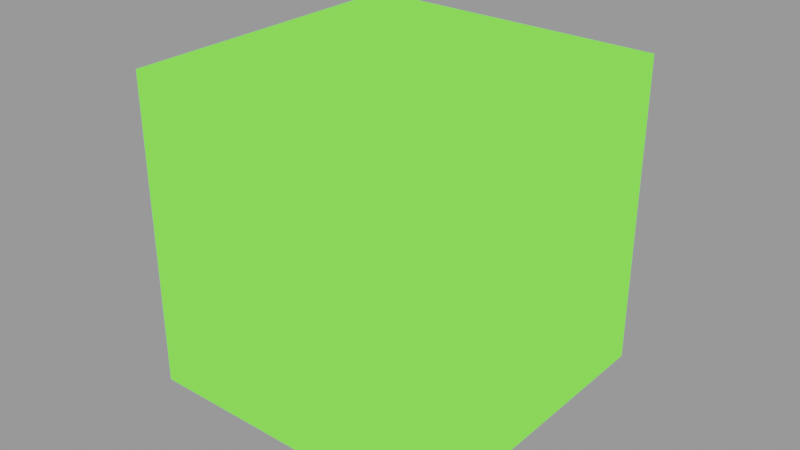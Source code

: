 # Source: TriColored.blend  (saved by Blender 3.1.7; exported with 4.5.12 LTS)
import bpy
from mathutils import Matrix  # noqa: F401  (used for matrix-valued properties, if any)

bpy.ops.wm.read_factory_settings(use_empty=True)
scene = bpy.context.scene
scene.name = 'main'

# ---- materials (node trees are filled in below, after node groups)
mat_sy_red_5_emmisive = bpy.data.materials.new('sy_red_5_emmisive')
mat_sy_red_5_emmisive.use_transparent_shadow = False
mat_sy_yellow_5_emmisive = bpy.data.materials.new('sy_yellow_5_emmisive')
mat_sy_yellow_5_emmisive.use_transparent_shadow = False
mat_sy_green_5_emmisive = bpy.data.materials.new('sy_green_5_emmisive')
mat_sy_green_5_emmisive.use_transparent_shadow = False

# ---- node groups
ng_geometry_nodes = bpy.data.node_groups.new('Geometry Nodes', 'GeometryNodeTree')
_s = ng_geometry_nodes.interface.new_socket(name='Geometry', in_out='OUTPUT', socket_type='NodeSocketGeometry')
_s = ng_geometry_nodes.interface.new_socket(name='Geometry', in_out='INPUT', socket_type='NodeSocketGeometry')
_s = ng_geometry_nodes.interface.new_socket(name='Count', in_out='INPUT', socket_type='NodeSocketInt')
_s.default_value = 10
_s.min_value = 3
_s.max_value = 10000
_s = ng_geometry_nodes.interface.new_socket(name='Spacing', in_out='INPUT', socket_type='NodeSocketFloat')
_s.min_value = -1e+04
_s.max_value = 1e+04
_s = ng_geometry_nodes.interface.new_socket(name='Radius', in_out='INPUT', socket_type='NodeSocketFloat')
_s = ng_geometry_nodes.interface.new_socket(name='Sphere', in_out='INPUT', socket_type='NodeSocketBool')
_s = ng_geometry_nodes.interface.new_socket(name='First', in_out='INPUT', socket_type='NodeSocketMaterial')
_s.default_value = mat_sy_green_5_emmisive
_s = ng_geometry_nodes.interface.new_socket(name='Middle', in_out='INPUT', socket_type='NodeSocketMaterial')
_s.default_value = mat_sy_red_5_emmisive
_s = ng_geometry_nodes.interface.new_socket(name='Last', in_out='INPUT', socket_type='NodeSocketMaterial')
_s.default_value = mat_sy_yellow_5_emmisive
ng_geometry_nodes.is_modifier = True
_N = ng_geometry_nodes.nodes; _L = ng_geometry_nodes.links
n0 = _N.new('GeometryNodeStoreNamedAttribute'); n0.name = 'Store Named Attribute.001'; n0.location = (-401, 407)
n0.data_type = 'FLOAT_VECTOR'
n0.domain = 'CORNER'
n0.inputs[2].default_value = 'uv_map'
n1 = _N.new('GeometryNodeStoreNamedAttribute'); n1.name = 'Store Named Attribute'; n1.location = (-396, 541)
n1.data_type = 'FLOAT_VECTOR'
n1.domain = 'CORNER'
n1.inputs[2].default_value = 'uv_map'
n2 = _N.new('NodeGroupOutput'); n2.name = 'Group Output'; n2.location = (970, 279)
n3 = _N.new('GeometryNodeJoinGeometry'); n3.name = 'Join Geometry'; n3.location = (750, 269)
n4 = _N.new('ShaderNodeSeparateXYZ'); n4.name = 'Separate XYZ'; n4.location = (-506, -31)
n5 = _N.new('GeometryNodeInputPosition'); n5.name = 'Position'; n5.location = (-657, -100)
n6 = _N.new('GeometryNodeInstanceOnPoints'); n6.name = 'Instance on Points'; n6.location = (182, 232)
n7 = _N.new('GeometryNodeInstanceOnPoints'); n7.name = 'Instance on Points.002'; n7.location = (182, -452)
n8 = _N.new('GeometryNodeMeshToPoints'); n8.name = 'Mesh to Points.002'; n8.location = (-81, -479)
n9 = _N.new('GeometryNodeMeshLine'); n9.name = 'Mesh Line'; n9.location = (-275, 325)
n10 = _N.new('GeometryNodeMeshLine'); n10.name = 'Mesh Line.001'; n10.location = (-284, -534)
n11 = _N.new('GeometryNodeSetMaterial'); n11.name = 'Set Material.002'; n11.location = (541, -91)
n12 = _N.new('GeometryNodeSetMaterial'); n12.name = 'Set Material.003'; n12.location = (415, -432)
n13 = _N.new('GeometryNodeSetMaterial'); n13.name = 'Set Material'; n13.location = (422, 246)
n14 = _N.new('ShaderNodeCombineXYZ'); n14.name = 'Combine XYZ'; n14.location = (-496, 133)
n15 = _N.new('ShaderNodeMath'); n15.name = 'Math'; n15.location = (-278, 30)
n15.operation = 'COMPARE'
n15.inputs[1].default_value = 0.0
n15.inputs[2].default_value = 0.01
n16 = _N.new('NodeReroute'); n16.name = 'Reroute'; n16.location = (-305, -657)
n16.width = 16
n16.socket_idname = 'NodeSocketVector'
n17 = _N.new('NodeGroupInput'); n17.name = 'Group Input.001'; n17.location = (180, -798)
n18 = _N.new('GeometryNodeInstanceOnPoints'); n18.name = 'Instance on Points.001'; n18.location = (183, -103)
n19 = _N.new('GeometryNodeMeshToPoints'); n19.name = 'Mesh to Points.001'; n19.location = (1, -132)
n20 = _N.new('ShaderNodeMath'); n20.name = 'Math.001'; n20.location = (-229, -211)
n20.operation = 'COMPARE'
n20.inputs[2].default_value = 0.01
n21 = _N.new('ShaderNodeMath'); n21.name = 'Math.005'; n21.location = (-497, -258)
n21.operation = 'SUBTRACT'
n22 = _N.new('GeometryNodeMeshToPoints'); n22.name = 'Mesh to Points'; n22.location = (-4, 56)
n23 = _N.new('ShaderNodeMath'); n23.name = 'Math.002'; n23.location = (-662, -188)
n23.operation = 'MULTIPLY'
n24 = _N.new('ShaderNodeMath'); n24.name = 'Math.003'; n24.location = (-487, -589)
n24.operation = 'SUBTRACT'
n24.inputs[1].default_value = 2.0
n25 = _N.new('NodeReroute'); n25.name = 'Reroute.002'; n25.location = (79, 294)
n25.width = 16
n25.socket_idname = 'NodeSocketGeometry'
n26 = _N.new('ShaderNodeMath'); n26.name = 'Math.004'; n26.location = (-601, 361)
n26.operation = 'MULTIPLY'
n26.inputs[1].default_value = 2.0
n27 = _N.new('GeometryNodeMeshUVSphere'); n27.name = 'UV Sphere'; n27.location = (-421, 541)
n27.inputs[0].default_value = 16
n27.inputs[1].default_value = 8
n28 = _N.new('GeometryNodeMeshCube'); n28.name = 'Cube'; n28.location = (-426, 407)
n29 = _N.new('NodeGroupInput'); n29.name = 'Group Input'; n29.location = (-1404, -163)
n30 = _N.new('NodeReroute'); n30.name = 'Reroute.001'; n30.location = (-761, 279)
n30.width = 16
n30.socket_idname = 'NodeSocketFloat'
n31 = _N.new('GeometryNodeSwitch'); n31.name = 'Switch'; n31.location = (-212, 520)
_L.new(n9.outputs[0], n22.inputs[0])
_L.new(n3.outputs[0], n2.inputs[0])
_L.new(n6.outputs[0], n13.inputs[0])
_L.new(n22.outputs[0], n6.inputs[0])
_L.new(n25.outputs[0], n6.inputs[2])
_L.new(n15.outputs[0], n22.inputs[1])
_L.new(n5.outputs[0], n4.inputs[0])
_L.new(n4.outputs[2], n15.inputs[0])
_L.new(n18.outputs[0], n11.inputs[0])
_L.new(n19.outputs[0], n18.inputs[0])
_L.new(n13.outputs[0], n3.inputs[0])
_L.new(n9.outputs[0], n19.inputs[0])
_L.new(n25.outputs[0], n18.inputs[2])
_L.new(n4.outputs[2], n20.inputs[0])
_L.new(n21.outputs[0], n20.inputs[1])
_L.new(n20.outputs[0], n19.inputs[1])
_L.new(n11.outputs[0], n3.inputs[0])
_L.new(n24.outputs[0], n10.inputs[0])
_L.new(n10.outputs[0], n8.inputs[0])
_L.new(n8.outputs[0], n7.inputs[0])
_L.new(n25.outputs[0], n7.inputs[2])
_L.new(n7.outputs[0], n12.inputs[0])
_L.new(n12.outputs[0], n3.inputs[0])
_L.new(n29.outputs[1], n9.inputs[0])
_L.new(n29.outputs[1], n23.inputs[0])
_L.new(n29.outputs[1], n24.inputs[0])
_L.new(n17.outputs[5], n13.inputs[2])
_L.new(n17.outputs[0], n3.inputs[0])
_L.new(n14.outputs[0], n9.inputs[3])
_L.new(n29.outputs[2], n14.inputs[2])
_L.new(n16.outputs[0], n10.inputs[3])
_L.new(n29.outputs[2], n23.inputs[1])
_L.new(n16.outputs[0], n10.inputs[2])
_L.new(n17.outputs[6], n12.inputs[2])
_L.new(n17.outputs[7], n11.inputs[2])
_L.new(n14.outputs[0], n16.inputs[0])
_L.new(n23.outputs[0], n21.inputs[0])
_L.new(n29.outputs[2], n21.inputs[1])
_L.new(n26.outputs[0], n28.inputs[0])
_L.new(n30.outputs[0], n27.inputs[2])
_L.new(n29.outputs[3], n30.inputs[0])
_L.new(n30.outputs[0], n26.inputs[0])
_L.new(n1.outputs[0], n31.inputs[2])
_L.new(n31.outputs[0], n25.inputs[0])
_L.new(n0.outputs[0], n31.inputs[1])
_L.new(n29.outputs[4], n31.inputs[0])
_L.new(n27.outputs[0], n1.inputs[0])
_L.new(n27.outputs[1], n1.inputs[3])
_L.new(n28.outputs[0], n0.inputs[0])
_L.new(n28.outputs[1], n0.inputs[3])
n2.is_active_output = True

# ---- material node trees
mat_sy_red_5_emmisive.use_nodes = True; mat_sy_red_5_emmisive.node_tree.nodes.clear()
_N = mat_sy_red_5_emmisive.node_tree.nodes; _L = mat_sy_red_5_emmisive.node_tree.links
n0 = _N.new('ShaderNodeOutputMaterial'); n0.name = 'Material Output'; n0.location = (300, 300)
n1 = _N.new('ShaderNodeEmission'); n1.name = 'Emission'; n1.location = (10, 300)
n1.inputs[0].default_value = (0.6373, 0.01906, 0.0, 1.0)
n1.inputs[1].default_value = 5.0
_L.new(n1.outputs[0], n0.inputs[0])
n0.is_active_output = True
mat_sy_yellow_5_emmisive.use_nodes = True; mat_sy_yellow_5_emmisive.node_tree.nodes.clear()
_N = mat_sy_yellow_5_emmisive.node_tree.nodes; _L = mat_sy_yellow_5_emmisive.node_tree.links
n0 = _N.new('ShaderNodeOutputMaterial'); n0.name = 'Material Output'; n0.location = (300, 300)
n1 = _N.new('ShaderNodeEmission'); n1.name = 'Emission'; n1.location = (10, 300)
n1.inputs[0].default_value = (1.0, 0.5578, 0.0, 1.0)
n1.inputs[1].default_value = 5.0
_L.new(n1.outputs[0], n0.inputs[0])
n0.is_active_output = True
mat_sy_green_5_emmisive.use_nodes = True; mat_sy_green_5_emmisive.node_tree.nodes.clear()
_N = mat_sy_green_5_emmisive.node_tree.nodes; _L = mat_sy_green_5_emmisive.node_tree.links
n0 = _N.new('ShaderNodeOutputMaterial'); n0.name = 'Material Output'; n0.location = (300, 300)
n1 = _N.new('ShaderNodeEmission'); n1.name = 'Emission'; n1.location = (10, 300)
n1.inputs[0].default_value = (0.04491, 0.2493, 0.01655, 1.0)
n1.inputs[1].default_value = 5.0
_L.new(n1.outputs[0], n0.inputs[0])
n0.is_active_output = True

# ---- meshes
me_vert_002 = bpy.data.meshes.new('Vert.002')
me_vert_002.from_pydata([(0.0, 0.0, 0.0)], [], [])
me_vert_002.use_remesh_fix_poles = True
me_vert_002.use_remesh_preserve_attributes = False
me_vert_002.update()

# ---- objects
ob_vert_001 = bpy.data.objects.new('Vert.001', me_vert_002)

# ---- transforms, parenting, visibility, modifiers, constraints
ob_vert_001.location = (0.0, 0.0, 0.0)
ob_vert_001.display_type = 'SOLID'
_m = ob_vert_001.modifiers.new('GeometryNodes', 'NODES')
_m.node_group = ng_geometry_nodes
_gi = [s.identifier for s in ng_geometry_nodes.interface.items_tree if s.item_type == 'SOCKET' and s.in_out == 'INPUT']
_m[_gi[2]] = 1.0  # Spacing
_m[_gi[3]] = 0.05  # Radius
_m[_gi[5]] = mat_sy_green_5_emmisive  # First
_m[_gi[6]] = mat_sy_yellow_5_emmisive  # Middle
_m[_gi[7]] = mat_sy_red_5_emmisive  # Last

# ---- collection membership
scene.collection.objects.link(ob_vert_001)

# ---- scene / render settings (as saved in the file)
scene.frame_start = 1; scene.frame_end = 250; scene.frame_set(1)
scene.render.engine = 'BLENDER_EEVEE_NEXT'
scene.render.image_settings.exr_codec = 'NONE'
scene.render.simplify_subdivision_render = 0
scene.render.simplify_child_particles_render = 0.0
scene.cycles.sampling_pattern = 'TABULATED_SOBOL'
scene.cycles.use_light_tree = False
scene.view_settings.view_transform = 'Filmic'
bpy.context.view_layer.update()

# ---- added for rendering (the .blend has no active camera and no usable light): camera, sun + grey world if the file has none
cam_auto = bpy.data.cameras.new('AutoCamera')
cam_auto.lens = 50.0
cam_auto.sensor_width = 36.0
cam_auto.clip_end = 1000.0
ob_auto_camera = bpy.data.objects.new('AutoCamera', cam_auto)
scene.collection.objects.link(ob_auto_camera)
ob_auto_camera.location = (0.185045, -0.222054, 0.148036)
ob_auto_camera.rotation_euler = (1.09748, -7.21219e-08, 0.694738)
scene.camera = ob_auto_camera
light_auto_sun = bpy.data.lights.new('AutoSun', 'SUN')
light_auto_sun.energy = 3.0
light_auto_sun.angle = 0.0523599
ob_auto_sun = bpy.data.objects.new('AutoSun', light_auto_sun)
scene.collection.objects.link(ob_auto_sun)
ob_auto_sun.rotation_euler = (0.872665, 0.174533, 0.523599)
if scene.world is None:
    world_auto = bpy.data.worlds.new('AutoWorld')
    world_auto.color = (0.3, 0.3, 0.3)
    scene.world = world_auto
bpy.context.view_layer.update()

